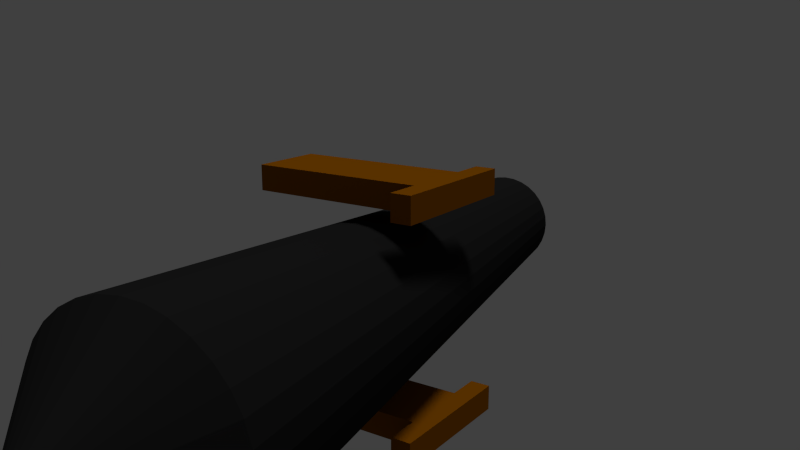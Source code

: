 # Source: Kanone.blend  (saved by Blender 2.69.0; exported with 4.5.12 LTS)
import bpy
from mathutils import Matrix  # noqa: F401  (used for matrix-valued properties, if any)

bpy.ops.wm.read_factory_settings(use_empty=True)
scene = bpy.context.scene
scene.name = 'Scene'

# ---- collections
col_collection_1 = bpy.data.collections.new('Collection 1'); scene.collection.children.link(col_collection_1)

# ---- materials (node trees are filled in below, after node groups)
mat_material_002 = bpy.data.materials.new('Material.002')
mat_material_002.alpha_threshold = 0.0
mat_material_002.use_transparent_shadow = False
mat_material_002.diffuse_color = (0.2668, 0.08353, 0.0, 1.0)
mat_material_002.roughness = 0.5
mat_material_002.line_color = (0.0, 0.0, 0.0, 1.0)
mat_material_001 = bpy.data.materials.new('Material.001')
mat_material_001.alpha_threshold = 0.0
mat_material_001.use_transparent_shadow = False
mat_material_001.diffuse_color = (0.01599, 0.01599, 0.01599, 1.0)
mat_material_001.specular_color = (0.5516, 0.5639, 0.6738)
mat_material_001.roughness = 0.5
mat_material_001.specular_intensity = 0.1375
mat_material_001.line_color = (0.0, 0.0, 0.0, 1.0)

# ---- material node trees

# ---- world
world_world = bpy.data.worlds.new('World'); scene.world = world_world
world_world.color = (0.05088, 0.05088, 0.05088)
world_world.use_sun_shadow = False
world_world.sun_shadow_jitter_overblur = 0.0
world_world.cycles.sampling_method = 'MANUAL'
world_world.cycles.sample_map_resolution = 256

# ---- cameras
cam_camera = bpy.data.cameras.new('Camera')
cam_camera.clip_end = 100.0
cam_camera.lens = 35.0
cam_camera.sensor_width = 32.0
cam_camera.sensor_height = 18.0
cam_camera.ortho_scale = 7.314
cam_camera.dof.focus_distance = 0.0
cam_camera.dof.aperture_fstop = 128.0

# ---- lights
light_point = bpy.data.lights.new('Point', 'POINT')
light_point.color = (1.0, 0.1283, 0.2176)
light_point.transmission_factor = 0.0
light_point.energy = 50.0
light_point.shadow_buffer_clip_start = 0.5
light_point.shadow_soft_size = 0.1
light_point.shadow_maximum_resolution = 0.006
light_point.use_absolute_resolution = True
light_point.cycles.use_multiple_importance_sampling = False
light_lamp = bpy.data.lights.new('Lamp', 'SUN')
light_lamp.transmission_factor = 0.0
light_lamp.cutoff_distance = 30.0
light_lamp.angle = 0.1993
light_lamp.energy = 1.0
light_lamp.shadow_buffer_clip_start = 1.001
light_lamp.shadow_soft_size = 0.1
light_lamp.shadow_cascade_max_distance = 1000.0
light_lamp.cycles.use_multiple_importance_sampling = False

# ---- meshes
me_cylinder_007 = bpy.data.meshes.new('Cylinder.007')
me_cylinder_007.from_pydata([(0.3713, 0.2171, 0.9801), (0.3713, 0.2171, 1.233), (-0.3685, 0.2171, 1.233), (-0.3685, 0.2171, 0.9801), (0.3713, 1.093, 0.9801), (0.3713, 1.093, 1.233), (-0.3685, 1.093, 1.233), (-0.3685, 1.093, 0.9801), (0.3713, -0.8665, 0.9801), (0.3713, -0.8665, 1.233), (-0.3685, -0.6642, 1.233), (-0.3685, -0.8665, 1.233), (-0.3685, -0.8665, 0.9801), (0.3713, -0.6642, 1.233), (0.3713, -0.6642, 0.9801), (-0.3685, -0.6642, 0.9801), (0.7121, -0.8665, 0.9801), (0.7121, -0.8665, 1.233), (0.7121, -0.6642, 1.233), (0.7121, -0.6642, 0.9801), (-0.7191, -0.8665, 1.233), (-0.7191, -0.8665, 0.9801), (-0.7191, -0.6642, 1.233), (-0.7191, -0.6642, 0.9801), (0.3713, -0.6642, -1.233), (0.7121, -0.8665, -1.233), (0.7121, -0.8665, -0.9801), (0.7121, -0.6642, -0.9801), (0.7121, -0.6642, -1.233), (0.3713, 0.2171, -1.233), (0.3713, 0.2171, -0.9801), (-0.3685, 0.2171, -0.9801), (-0.3685, 0.2171, -1.233), (0.3713, 1.093, -1.233), (0.3713, 1.093, -0.9801), (-0.3685, 1.093, -0.9801), (-0.3685, 1.093, -1.233), (0.3713, -0.8665, -1.233), (0.3713, -0.8665, -0.9801), (0.3713, -0.6642, -0.9801), (-0.3685, -0.8665, -0.9801), (-0.3685, -0.8665, -1.233), (-0.3685, -0.6642, -0.9801), (-0.3685, -0.6642, -1.233), (-0.7191, -0.8665, -0.9801), (-0.7191, -0.8665, -1.233), (-0.7191, -0.6642, -0.9801), (-0.7191, -0.6642, -1.233), (0.05182, -1.1, 1.002), (0.05182, -0.9453, 1.002)], [], [(4, 5, 1, 0), (5, 6, 2, 1), (6, 7, 3, 2), (7, 4, 0, 3), (7, 6, 5, 4), (19, 18, 17, 16), (14, 13, 18, 19), (22, 23, 21, 20), (12, 11, 20, 21), (15, 12, 21, 23), (28, 27, 26, 25), (33, 34, 30, 29), (34, 35, 31, 30), (35, 36, 32, 31), (36, 33, 29, 32), (36, 35, 34, 33), (42, 43, 47, 46), (46, 47, 45, 44), (41, 40, 44, 45), (43, 41, 45, 47), (40, 42, 46, 44), (8, 9, 11, 12), (13, 10, 11, 9), (15, 14, 8, 12), (0, 1, 13, 14), (1, 2, 10, 13), (3, 0, 14, 15), (2, 3, 15, 10), (9, 8, 16, 17), (10, 15, 23, 22), (8, 14, 19, 16), (13, 9, 17, 18), (11, 10, 22, 20), (38, 37, 25, 26), (37, 24, 28, 25), (39, 38, 26, 27), (24, 39, 27, 28), (37, 38, 40, 41), (39, 42, 40, 38), (43, 24, 37, 41), (29, 30, 39, 24), (30, 31, 42, 39), (32, 29, 24, 43), (31, 32, 43, 42)])
_uv = me_cylinder_007.uv_layers.new(name='UVMap')
_uv.uv.foreach_set('vector', [0.7488, 0.4957, 0.8128, 0.4957, 0.8128, 0.7172, 0.7488, 0.7172, 0.0, 9.049e-08, 0.1872, 0.0, 0.1872, 0.2215, 4.524e-08, 0.2215, 0.6256, 0.9402, 0.5616, 0.9402, 0.5616, 0.7187, 0.6256, 0.7187, 0.7488, 0.0, 0.936, 3.016e-08, 0.936, 0.2215, 0.7488, 0.2215, 0.2445, 0.7469, 0.2445, 0.6829, 0.4317, 0.6829, 0.4317, 0.7469, 0.08871, 0.9341, 0.1528, 0.9341, 0.1528, 0.9853, 0.08871, 0.9853, 0.936, 0.4095, 1.0, 0.4095, 1.0, 0.4957, 0.936, 0.4957, 0.7488, 0.9914, 0.6847, 0.9914, 0.6847, 0.9402, 0.7488, 0.9402, 0.1281, 0.7716, 0.06404, 0.7716, 0.06404, 0.6829, 0.1281, 0.6829, 0.6768, 0.6731, 0.6256, 0.6731, 0.6256, 0.5844, 0.6768, 0.5844, 0.1933, 0.9341, 0.1933, 0.8701, 0.2445, 0.8701, 0.2445, 0.9341, 0.8768, 0.4957, 0.9409, 0.4957, 0.9409, 0.7172, 0.8768, 0.7172, 3.016e-08, 0.6829, 0.0, 0.4957, 0.2215, 0.4957, 0.2215, 0.6829, 0.8768, 0.9402, 0.8128, 0.9402, 0.8128, 0.7187, 0.8768, 0.7187, 0.5616, 0.0, 0.7488, 0.0, 0.7488, 0.2215, 0.5616, 0.2215, 0.1804, 0.6829, 0.2445, 0.6829, 0.2445, 0.8701, 0.1804, 0.8701, 0.2445, 0.9982, 0.2445, 0.9341, 0.3332, 0.9341, 0.3332, 0.9982, 0.936, 0.3232, 0.936, 0.2592, 0.9871, 0.2592, 0.9871, 0.3232, 0.1558, 0.9982, 0.1558, 0.9341, 0.2445, 0.9341, 0.2445, 0.9982, 0.343, 0.9853, 0.343, 0.9341, 0.4317, 0.9341, 0.4317, 0.9853, 0.1793, 0.7716, 0.1281, 0.7716, 0.1281, 0.6829, 0.1793, 0.6829, 0.4957, 0.8701, 0.4317, 0.8701, 0.4317, 0.6829, 0.4957, 0.6829, 1.131e-07, 0.4445, 0.1872, 0.4445, 0.1872, 0.4957, 1.433e-07, 0.4957, 0.7488, 0.4445, 0.936, 0.4445, 0.936, 0.4957, 0.7488, 0.4957, 0.7488, 0.7172, 0.8128, 0.7172, 0.8128, 0.9402, 0.7488, 0.9402, 4.524e-08, 0.2215, 0.1872, 0.2215, 0.1872, 0.4445, 1.131e-07, 0.4445, 0.7488, 0.2215, 0.936, 0.2215, 0.936, 0.4445, 0.7488, 0.4445, 0.6256, 0.7187, 0.5616, 0.7187, 0.5616, 0.4957, 0.6256, 0.4957, 1.0, 0.1725, 0.936, 0.1725, 0.936, 0.08623, 1.0, 0.08623, 0.06404, 0.8356, 0.06404, 0.7716, 0.1528, 0.7716, 0.1528, 0.8356, 0.6478, 0.9402, 0.6478, 0.9914, 0.5616, 0.9914, 0.5616, 0.9402, 0.9409, 0.4957, 0.9921, 0.4957, 0.9921, 0.5819, 0.9409, 0.5819, 0.6768, 0.5844, 0.6256, 0.5844, 0.6256, 0.4957, 0.6768, 0.4957, 0.936, 0.3232, 1.0, 0.3232, 1.0, 0.4095, 0.936, 0.4095, 0.6256, 0.8481, 0.6768, 0.8481, 0.6768, 0.9343, 0.6256, 0.9343, 0.899, 0.9402, 0.899, 0.9914, 0.8128, 0.9914, 0.8128, 0.9402, 0.936, 0.1725, 1.0, 0.1725, 1.0, 0.2587, 0.936, 0.2587, 0.4317, 0.8701, 0.4317, 0.9341, 0.2445, 0.9341, 0.2445, 0.8701, 0.4445, 0.6829, 0.4445, 0.4957, 0.4957, 0.4957, 0.4957, 0.6829, 0.5616, 0.4445, 0.7488, 0.4445, 0.7488, 0.4957, 0.5616, 0.4957, 0.8768, 0.7172, 0.9409, 0.7172, 0.9409, 0.9402, 0.8768, 0.9402, 0.2215, 0.6829, 0.2215, 0.4957, 0.4445, 0.4957, 0.4445, 0.6829, 0.5616, 0.2215, 0.7488, 0.2215, 0.7488, 0.4445, 0.5616, 0.4445, 0.8768, 0.7187, 0.8128, 0.7187, 0.8128, 0.4957, 0.8768, 0.4957])
me_cylinder_007.materials.append(mat_material_002)
me_cylinder_007.use_remesh_preserve_volume = False
me_cylinder_007.use_remesh_preserve_attributes = False
me_cylinder_007.use_mirror_vertex_groups = False
me_cylinder_007.update()
me_cylinder_002 = bpy.data.meshes.new('Cylinder.002')
me_cylinder_002.from_pydata([(-3.225, -0.3675, 1.0), (3.398, 0.4026, 0.5611), (-3.247, -0.1736, 0.9808), (3.386, 0.5114, 0.5503), (-3.269, 0.01283, 0.9239), (3.373, 0.6161, 0.5184), (-3.289, 0.1847, 0.8315), (3.362, 0.7125, 0.4666), (-3.307, 0.3353, 0.7071), (3.352, 0.797, 0.3968), (-3.321, 0.4589, 0.5556), (3.344, 0.8664, 0.3117), (-3.332, 0.5508, 0.3827), (3.338, 0.9179, 0.2147), (-3.338, 0.6073, 0.1951), (3.335, 0.9497, 0.1095), (-3.34, 0.6264, 3.744e-06), (3.333, 0.9604, -5.146e-06), (-3.338, 0.6073, -0.1951), (3.335, 0.9497, -0.1095), (-3.332, 0.5508, -0.3827), (3.338, 0.9179, -0.2147), (-3.321, 0.4589, -0.5556), (3.344, 0.8664, -0.3118), (-3.307, 0.3353, -0.7071), (3.352, 0.797, -0.3968), (-3.289, 0.1847, -0.8315), (3.362, 0.7125, -0.4666), (-3.269, 0.01283, -0.9239), (3.373, 0.6161, -0.5184), (-3.247, -0.1736, -0.9808), (3.386, 0.5114, -0.5503), (-3.225, -0.3675, -1.0), (3.398, 0.4026, -0.5611), (-3.202, -0.5615, -0.9808), (3.411, 0.2938, -0.5503), (-3.181, -0.7479, -0.9239), (3.423, 0.1892, -0.5184), (-3.161, -0.9198, -0.8315), (3.434, 0.09278, -0.4666), (-3.143, -1.07, -0.7071), (3.444, 0.008261, -0.3968), (-3.129, -1.194, -0.5556), (3.452, -0.0611, -0.3117), (-3.118, -1.286, -0.3827), (3.458, -0.1126, -0.2147), (-3.111, -1.342, -0.1951), (3.462, -0.1444, -0.1095), (-3.109, -1.361, 5.675e-06), (3.463, -0.1551, -4.062e-06), (-3.111, -1.342, 0.1951), (3.462, -0.1444, 0.1095), (-3.118, -1.286, 0.3827), (3.458, -0.1126, 0.2147), (-3.129, -1.194, 0.5556), (3.452, -0.0611, 0.3117), (-3.143, -1.07, 0.7071), (3.444, 0.008262, 0.3968), (-3.161, -0.9198, 0.8315), (3.434, 0.09278, 0.4666), (-3.181, -0.7479, 0.9239), (3.423, 0.1892, 0.5184), (-3.202, -0.5615, 0.9808), (3.411, 0.2938, 0.5503), (-4.148, -0.4749, 0.1649), (-4.152, -0.4429, 0.1618), (-4.155, -0.4121, 0.1524), (-4.158, -0.3838, 0.1371), (-4.161, -0.359, 0.1166), (-4.164, -0.3386, 0.09163), (-4.165, -0.3234, 0.06312), (-4.167, -0.3141, 0.03218), (-4.167, -0.311, 5.648e-06), (-4.167, -0.3141, -0.03217), (-4.165, -0.3234, -0.06311), (-4.164, -0.3386, -0.09162), (-4.161, -0.359, -0.1166), (-4.158, -0.3838, -0.1371), (-4.155, -0.4122, -0.1524), (-4.152, -0.4429, -0.1617), (-4.148, -0.4749, -0.1649), (-4.144, -0.5069, -0.1617), (-4.141, -0.5376, -0.1524), (-4.137, -0.566, -0.1371), (-4.134, -0.5908, -0.1166), (-4.132, -0.6112, -0.09162), (-4.13, -0.6263, -0.06311), (-4.129, -0.6357, -0.03217), (-4.129, -0.6388, 5.966e-06), (-4.129, -0.6357, 0.03218), (-4.13, -0.6263, 0.06312), (-4.132, -0.6112, 0.09163), (-4.134, -0.5908, 0.1166), (-4.137, -0.566, 0.1371), (-4.141, -0.5376, 0.1524), (-4.144, -0.5069, 0.1618), (3.398, 0.4026, 0.5611), (3.386, 0.5114, 0.5503), (3.373, 0.6161, 0.5184), (3.362, 0.7125, 0.4666), (3.352, 0.797, 0.3968), (3.344, 0.8664, 0.3117), (3.338, 0.9179, 0.2147), (3.335, 0.9497, 0.1095), (3.333, 0.9604, -5.146e-06), (3.335, 0.9497, -0.1095), (3.338, 0.9179, -0.2147), (3.344, 0.8664, -0.3118), (3.352, 0.797, -0.3968), (3.362, 0.7125, -0.4666), (3.373, 0.6161, -0.5184), (3.386, 0.5114, -0.5503), (3.398, 0.4026, -0.5611), (3.411, 0.2938, -0.5503), (3.423, 0.1892, -0.5184), (3.434, 0.09278, -0.4666), (3.444, 0.008261, -0.3968), (3.452, -0.0611, -0.3117), (3.458, -0.1126, -0.2147), (3.462, -0.1444, -0.1095), (3.463, -0.1551, -4.062e-06), (3.462, -0.1444, 0.1095), (3.458, -0.1126, 0.2147), (3.452, -0.0611, 0.3117), (3.444, 0.008262, 0.3968), (3.434, 0.09278, 0.4666), (3.423, 0.1892, 0.5184), (3.411, 0.2938, 0.5503), (3.387, 0.4977, 0.4809), (3.398, 0.4026, 0.4903), (3.377, 0.5891, 0.453), (3.367, 0.6734, 0.4077), (3.358, 0.7472, 0.3467), (3.351, 0.8078, 0.2724), (3.346, 0.8529, 0.1876), (3.343, 0.8806, 0.09565), (3.342, 0.89, -5.129e-06), (3.343, 0.8806, -0.09566), (3.346, 0.8529, -0.1876), (3.351, 0.8078, -0.2724), (3.358, 0.7472, -0.3467), (3.367, 0.6734, -0.4077), (3.377, 0.5891, -0.453), (3.387, 0.4977, -0.4809), (3.398, 0.4026, -0.4903), (3.409, 0.3076, -0.4809), (3.42, 0.2161, -0.453), (3.43, 0.1319, -0.4077), (3.438, 0.05805, -0.3467), (3.445, -0.002558, -0.2724), (3.451, -0.04759, -0.1876), (3.454, -0.07532, -0.09565), (3.455, -0.08469, -4.157e-06), (3.454, -0.07532, 0.09565), (3.451, -0.04759, 0.1876), (3.445, -0.002557, 0.2724), (3.438, 0.05805, 0.3467), (3.43, 0.1319, 0.4077), (3.42, 0.2161, 0.453), (3.409, 0.3076, 0.4809), (-2.839, -0.2212, 0.7301), (-2.822, -0.3655, 0.7444), (-2.855, -0.08236, 0.6877), (-2.87, 0.04555, 0.6189), (-2.883, 0.1577, 0.5263), (-2.894, 0.2497, 0.4135), (-2.902, 0.318, 0.2849), (-2.907, 0.3601, 0.1452), (-2.908, 0.3744, 3.337e-06), (-2.907, 0.3601, -0.1452), (-2.902, 0.318, -0.2848), (-2.894, 0.2497, -0.4135), (-2.883, 0.1577, -0.5263), (-2.87, 0.04555, -0.6189), (-2.855, -0.08236, -0.6877), (-2.839, -0.2212, -0.73), (-2.822, -0.3655, -0.7444), (-2.805, -0.5098, -0.73), (-2.789, -0.6486, -0.6877), (-2.774, -0.7765, -0.6189), (-2.761, -0.8887, -0.5263), (-2.751, -0.9807, -0.4135), (-2.743, -1.049, -0.2848), (-2.738, -1.091, -0.1452), (-2.736, -1.105, 4.813e-06), (-2.738, -1.091, 0.1452), (-2.743, -1.049, 0.2849), (-2.751, -0.9807, 0.4135), (-2.761, -0.8887, 0.5263), (-2.774, -0.7765, 0.6189), (-2.789, -0.6486, 0.6877), (-2.805, -0.5098, 0.7301)], [], [(0, 1, 3, 2), (2, 3, 5, 4), (4, 5, 7, 6), (6, 7, 9, 8), (8, 9, 11, 10), (10, 11, 13, 12), (12, 13, 15, 14), (14, 15, 17, 16), (16, 17, 19, 18), (18, 19, 21, 20), (20, 21, 23, 22), (22, 23, 25, 24), (24, 25, 27, 26), (26, 27, 29, 28), (28, 29, 31, 30), (30, 31, 33, 32), (32, 33, 35, 34), (34, 35, 37, 36), (36, 37, 39, 38), (38, 39, 41, 40), (40, 41, 43, 42), (42, 43, 45, 44), (44, 45, 47, 46), (46, 47, 49, 48), (48, 49, 51, 50), (50, 51, 53, 52), (52, 53, 55, 54), (54, 55, 57, 56), (56, 57, 59, 58), (58, 59, 61, 60), (45, 43, 117, 118), (62, 63, 1, 0), (60, 61, 63, 62), (42, 44, 86, 85), (64, 65, 66, 67, 68, 69, 70, 71, 72, 73, 74, 75, 76, 77, 78, 79, 80, 81, 82, 83, 84, 85, 86, 87, 88, 89, 90, 91, 92, 93, 94, 95), (18, 20, 74, 73), (56, 58, 93, 92), (32, 34, 81, 80), (8, 10, 69, 68), (46, 48, 88, 87), (22, 24, 76, 75), (60, 62, 95, 94), (36, 38, 83, 82), (12, 14, 71, 70), (50, 52, 90, 89), (26, 28, 78, 77), (2, 4, 66, 65), (40, 42, 85, 84), (16, 18, 73, 72), (54, 56, 92, 91), (30, 32, 80, 79), (6, 8, 68, 67), (44, 46, 87, 86), (0, 2, 65, 64), (20, 22, 75, 74), (58, 60, 94, 93), (34, 36, 82, 81), (10, 12, 70, 69), (48, 50, 89, 88), (24, 26, 77, 76), (62, 0, 64, 95), (38, 40, 84, 83), (14, 16, 72, 71), (52, 54, 91, 90), (28, 30, 79, 78), (4, 6, 67, 66), (152, 151, 183, 184), (21, 19, 105, 106), (59, 57, 124, 125), (35, 33, 112, 113), (11, 9, 100, 101), (49, 47, 119, 120), (25, 23, 107, 108), (63, 61, 126, 127), (39, 37, 114, 115), (15, 13, 102, 103), (53, 51, 121, 122), (29, 27, 109, 110), (5, 3, 97, 98), (43, 41, 116, 117), (19, 17, 104, 105), (57, 55, 123, 124), (33, 31, 111, 112), (9, 7, 99, 100), (47, 45, 118, 119), (3, 1, 96, 97), (23, 21, 106, 107), (61, 59, 125, 126), (37, 35, 113, 114), (13, 11, 101, 102), (51, 49, 120, 121), (27, 25, 108, 109), (1, 63, 127, 96), (41, 39, 115, 116), (17, 15, 103, 104), (55, 53, 122, 123), (31, 29, 110, 111), (7, 5, 98, 99), (129, 128, 97, 96), (128, 130, 98, 97), (130, 131, 99, 98), (131, 132, 100, 99), (132, 133, 101, 100), (133, 134, 102, 101), (134, 135, 103, 102), (135, 136, 104, 103), (136, 137, 105, 104), (137, 138, 106, 105), (138, 139, 107, 106), (139, 140, 108, 107), (140, 141, 109, 108), (141, 142, 110, 109), (142, 143, 111, 110), (143, 144, 112, 111), (144, 145, 113, 112), (145, 146, 114, 113), (146, 147, 115, 114), (147, 148, 116, 115), (148, 149, 117, 116), (149, 150, 118, 117), (150, 151, 119, 118), (151, 152, 120, 119), (152, 153, 121, 120), (153, 154, 122, 121), (154, 155, 123, 122), (155, 156, 124, 123), (156, 157, 125, 124), (157, 158, 126, 125), (158, 159, 127, 126), (159, 129, 96, 127), (160, 161, 191, 190, 189, 188, 187, 186, 185, 184, 183, 182, 181, 180, 179, 178, 177, 176, 175, 174, 173, 172, 171, 170, 169, 168, 167, 166, 165, 164, 163, 162), (147, 146, 178, 179), (142, 141, 173, 174), (137, 136, 168, 169), (132, 131, 163, 164), (158, 157, 189, 190), (153, 152, 184, 185), (148, 147, 179, 180), (143, 142, 174, 175), (138, 137, 169, 170), (133, 132, 164, 165), (159, 158, 190, 191), (154, 153, 185, 186), (149, 148, 180, 181), (144, 143, 175, 176), (139, 138, 170, 171), (134, 133, 165, 166), (128, 129, 161, 160), (129, 159, 191, 161), (155, 154, 186, 187), (150, 149, 181, 182), (145, 144, 176, 177), (140, 139, 171, 172), (135, 134, 166, 167), (130, 128, 160, 162), (156, 155, 187, 188), (151, 150, 182, 183), (146, 145, 177, 178), (141, 140, 172, 173), (136, 135, 167, 168), (131, 130, 162, 163), (157, 156, 188, 189)])
_uv = me_cylinder_002.uv_layers.new(name='UVMap')
_uv.uv.foreach_set('vector', [-0.9381, -0.5381, 1.855, -0.5561, 1.855, -0.5109, -0.9378, -0.4576, -0.9378, -0.4576, 1.855, -0.5109, 1.855, -0.4684, -0.9374, -0.3818, -0.9374, -0.3818, 1.855, -0.4684, 1.855, -0.4301, -0.9368, -0.3135, -0.9368, -0.3135, 1.855, -0.4301, 1.856, -0.3975, -0.936, -0.2554, -0.9358, -0.2554, 1.856, -0.1389, 1.856, -0.1007, -0.9362, -0.1872, -0.9362, -0.1872, 1.856, -0.1007, 1.856, -0.05812, -0.9365, -0.1114, -0.9365, -0.1114, 1.856, -0.05812, 1.855, -0.01297, -0.9367, -0.03095, -0.9367, -0.03095, 1.855, -0.01297, 1.855, 0.03307, -0.9367, 0.05109, -0.9367, 0.05109, 1.855, 0.03307, 1.856, 0.07822, -0.9365, 0.1316, -0.9365, 0.1316, 1.856, 0.07822, 1.856, 0.1207, -0.9362, 0.2074, -0.9362, 0.2074, 1.856, 0.1207, 1.856, 0.159, -0.9358, 0.2756, -0.9359, -1.55, 1.856, -1.408, 1.855, -1.376, -0.9366, -1.492, -0.9366, -1.492, 1.855, -1.376, 1.855, -1.337, -0.9372, -1.424, -0.9372, -1.424, 1.855, -1.337, 1.855, -1.295, -0.9376, -1.348, -0.9376, -1.348, 1.855, -1.295, 1.855, -1.25, -0.9378, -1.268, -0.9378, -1.268, 1.855, -1.25, 1.855, -1.204, -0.9378, -1.186, -0.9378, -1.186, 1.855, -1.204, 1.855, -1.158, -0.9376, -1.105, -0.9376, -1.105, 1.855, -1.158, 1.855, -1.116, -0.9372, -1.029, -0.9372, -1.029, 1.855, -1.116, 1.855, -1.078, -0.9366, -0.9609, -0.9366, -0.9609, 1.855, -1.078, 1.856, -1.045, -0.9359, -0.9029, -0.9376, 0.2756, 1.855, 0.3921, 1.854, 0.4303, -0.9384, 0.3438, -0.9384, 0.3438, 1.854, 0.4303, 1.854, 0.4729, -0.9389, 0.4196, -0.9389, 0.4196, 1.854, 0.4729, 1.854, 0.518, -0.9392, 0.5001, -0.9392, 0.5001, 1.854, 0.518, 1.854, 0.5641, -0.9392, 0.5821, -0.9392, 0.5821, 1.854, 0.5641, 1.854, 0.6092, -0.9389, 0.6626, -0.9389, 0.6626, 1.854, 0.6092, 1.854, 0.6518, -0.9384, 0.7384, -0.9384, 0.7384, 1.854, 0.6518, 1.855, 0.69, -0.9376, 0.8066, -0.936, -0.9029, 1.856, -0.7608, 1.855, -0.7282, -0.9368, -0.8448, -0.9368, -0.8448, 1.855, -0.7282, 1.855, -0.6899, -0.9374, -0.7766, -0.9374, -0.7766, 1.855, -0.6899, 1.855, -0.6474, -0.9378, -0.7007, -1.322, -1.55, -1.322, -1.55, -1.322, -1.55, -1.322, -1.55, -0.9381, -0.6202, 1.855, -0.6022, 1.855, -0.5561, -0.9381, -0.5381, -0.9378, -0.7007, 1.855, -0.6474, 1.855, -0.6022, -0.9381, -0.6202, -0.9384, 0.3438, -0.9389, 0.4196, -1.322, 0.521, -1.322, 0.5085, 1.601, 1.169, 1.604, 1.156, 1.609, 1.143, 1.616, 1.132, 1.626, 1.123, 1.637, 1.115, 1.65, 1.11, 1.663, 1.107, 1.677, 1.107, 1.69, 1.11, 1.702, 1.115, 1.714, 1.123, 1.723, 1.132, 1.731, 1.143, 1.736, 1.156, 1.738, 1.169, 1.738, 1.183, 1.736, 1.196, 1.731, 1.208, 1.723, 1.22, 1.714, 1.229, 1.702, 1.237, 1.69, 1.242, 1.677, 1.245, 1.663, 1.245, 1.65, 1.242, 1.637, 1.237, 1.626, 1.229, 1.616, 1.22, 1.609, 1.208, 1.604, 1.196, 1.601, 1.183, -0.9365, 0.1316, -0.9362, 0.2074, -1.322, 0.04257, -1.322, 0.03007, 1.346, 1.442, 1.301, 1.373, 1.609, 1.208, 1.616, 1.22, -0.9378, -1.186, -0.9376, -1.105, -1.322, -1.207, -1.322, -1.22, 1.404, 0.8522, 1.472, 0.8066, 1.637, 1.115, 1.626, 1.123, -0.9392, 0.5001, -0.9392, 0.5821, -1.322, 0.5478, -1.322, 0.5343, 1.935, 0.8522, 1.993, 0.9102, 1.723, 1.132, 1.714, 1.123, -0.9378, -0.7007, -0.9381, -0.6202, -1.322, -0.5859, -1.322, -0.5992, 2.039, 1.373, 1.993, 1.442, 1.723, 1.22, 1.731, 1.208, -0.9365, -0.1114, -0.9367, -0.03095, -1.322, 0.003264, -1.322, -0.01001, -0.9389, 0.6626, -0.9384, 0.7384, -1.322, 0.5736, -1.322, 0.5611, -0.9372, -1.424, -0.9376, -1.348, -1.322, -1.247, -1.322, -1.259, -0.9378, -0.4576, -0.9374, -0.3818, -1.322, -0.5466, -1.322, -0.5591, 1.935, 1.5, 1.867, 1.545, 1.702, 1.237, 1.714, 1.229, -0.9367, 0.05109, -0.9365, 0.1316, -1.322, 0.03007, -1.322, 0.0168, 1.404, 1.5, 1.346, 1.442, 1.616, 1.22, 1.626, 1.229, -0.9378, -1.268, -0.9378, -1.186, -1.322, -1.22, -1.322, -1.233, 1.346, 0.9103, 1.404, 0.8522, 1.626, 1.123, 1.616, 1.132, -0.9389, 0.4196, -0.9392, 0.5001, -1.322, 0.5343, -1.322, 0.521, -0.9381, -0.5381, -0.9378, -0.4576, -1.322, -0.5591, -1.322, -0.5724, 1.867, 0.8066, 1.935, 0.8522, 1.714, 1.123, 1.702, 1.115, -0.9374, -0.7766, -0.9378, -0.7007, -1.322, -0.5992, -1.322, -0.6117, -0.9376, -1.105, -0.9372, -1.029, -1.322, -1.194, -1.322, -1.207, -0.9362, -0.1872, -0.9365, -0.1114, -1.322, -0.01001, -1.322, -0.02251, -0.9392, 0.5821, -0.9389, 0.6626, -1.322, 0.5611, -1.322, 0.5478, 1.993, 0.9102, 2.039, 0.9785, 1.731, 1.143, 1.723, 1.132, -0.9381, -0.6202, -0.9381, -0.5381, -1.322, -0.5724, -1.322, -0.5859, 1.993, 1.442, 1.935, 1.5, 1.714, 1.229, 1.723, 1.22, -0.9367, -0.03095, -0.9367, 0.05109, -1.322, 0.0168, -1.322, 0.003264, 1.472, 1.545, 1.404, 1.5, 1.626, 1.229, 1.637, 1.237, -0.9376, -1.348, -0.9378, -1.268, -1.322, -1.233, -1.322, -1.247, 1.301, 0.9786, 1.346, 0.9103, 1.616, 1.132, 1.609, 1.143, -1.322, 1.986, -1.322, 1.946, 1.299, 1.938, 1.299, 1.999, -1.322, -1.55, -1.322, -1.55, -1.322, -1.55, -1.322, -1.55, -1.322, -1.55, -1.322, -1.55, -1.322, -1.55, -1.322, -1.55, -1.322, -1.55, -1.322, -1.55, -1.322, -1.55, -1.322, -1.55, -1.322, -1.55, -1.322, -1.55, -1.322, -1.55, -1.322, -1.55, -1.322, -1.55, -1.322, -1.55, -1.322, -1.55, -1.322, -1.55, -1.322, -1.55, -1.322, -1.55, -1.322, -1.55, -1.322, -1.55, -1.322, -1.55, -1.322, -1.55, -1.322, -1.55, -1.322, -1.55, -1.322, -1.55, -1.322, -1.55, -1.322, -1.55, -1.322, -1.55, -1.322, -1.55, -1.322, -1.55, -1.322, -1.55, -1.322, -1.55, -1.322, -1.55, -1.322, -1.55, -1.322, -1.55, -1.322, -1.55, -1.322, -1.55, -1.322, -1.55, -1.322, -1.55, -1.322, -1.55, -1.322, -1.55, -1.322, -1.55, -1.322, -1.55, -1.322, -1.55, -1.322, -1.55, -1.322, -1.55, -1.322, -1.55, -1.322, -1.55, -1.322, -1.55, -1.322, -1.55, -1.322, -1.55, -1.322, -1.55, -1.322, -1.55, -1.322, -1.55, -1.322, -1.55, -1.322, -1.55, -1.322, -1.55, -1.322, -1.55, -1.322, -1.55, -1.322, -1.55, -1.322, -1.55, -1.322, -1.55, -1.322, -1.55, -1.322, -1.55, -1.322, -1.55, -1.322, -1.55, -1.322, -1.55, -1.322, -1.55, -1.322, -1.55, -1.322, -1.55, -1.322, -1.55, -1.322, -1.55, -1.322, -1.55, -1.322, -1.55, -1.322, -1.55, -1.322, -1.55, -1.322, -1.55, -1.322, -1.55, -1.322, -1.55, -1.322, -1.55, -1.322, -1.55, -1.322, -1.55, -1.322, -1.55, -1.322, -1.55, -1.322, -1.55, -1.322, -1.55, -1.322, -1.55, -1.322, -1.55, -1.322, -1.55, -1.322, -1.55, -1.322, -1.55, -1.322, -1.55, -1.322, -1.55, -1.322, -1.55, -1.322, -1.55, -1.322, -1.55, -1.322, -1.55, -1.322, -1.55, -1.322, -1.55, -1.322, -1.55, -1.322, -1.55, -1.322, -1.55, -1.322, -1.55, -1.322, -1.55, -1.322, -1.55, -1.322, -1.55, -1.322, -1.55, -1.322, -1.55, -1.322, -1.55, -1.322, -1.55, -1.322, -1.55, -1.322, -1.55, -1.322, -1.55, -1.322, -1.55, -1.322, -1.55, -1.322, -1.55, -1.322, -1.55, -1.322, -1.55, -1.322, -1.55, -1.322, -1.55, 1.884, 0.5295, 1.892, 0.569, 1.864, 0.5776, 1.855, 0.5324, 1.892, 0.569, 1.908, 0.6062, 1.881, 0.6202, 1.864, 0.5776, 1.908, 0.6062, 1.93, 0.6397, 1.907, 0.6585, 1.881, 0.6202, 1.93, 0.6397, 1.958, 0.6681, 1.94, 0.6911, 1.907, 0.6585, 1.958, 0.6681, 1.992, 0.6905, 1.978, 0.7167, 1.94, 0.6911, 1.992, 0.6905, 2.029, 0.7059, 2.02, 0.7343, 1.978, 0.7167, 2.029, 0.7059, 2.068, 0.7138, 2.066, 0.7433, 2.02, 0.7343, 2.068, 0.7138, 2.109, 0.7138, 2.112, 0.7433, 2.066, 0.7433, 2.109, 0.7138, 2.148, 0.7059, 2.157, 0.7343, 2.112, 0.7433, 2.148, 0.7059, 2.185, 0.6905, 2.199, 0.7167, 2.157, 0.7343, 2.185, 0.6905, 2.219, 0.6682, 2.238, 0.6911, 2.199, 0.7167, 2.219, 0.6682, 2.247, 0.6397, 2.27, 0.6585, 2.238, 0.6911, 2.247, 0.6397, 2.27, 0.6062, 2.296, 0.6202, 2.27, 0.6585, 2.27, 0.6062, 2.285, 0.5691, 2.313, 0.5777, 2.296, 0.6202, 2.285, 0.5691, 2.293, 0.5296, 2.322, 0.5325, 2.313, 0.5777, 2.293, 0.5296, 2.293, 0.4893, 2.322, 0.4864, 2.322, 0.5325, 2.293, 0.4893, 2.285, 0.4498, 2.313, 0.4412, 2.322, 0.4864, 2.285, 0.4498, 2.27, 0.4127, 2.296, 0.3987, 2.313, 0.4412, 2.27, 0.4127, 2.247, 0.3792, 2.27, 0.3604, 2.296, 0.3987, 2.247, 0.3792, 2.219, 0.3507, 2.238, 0.3278, 2.27, 0.3604, 2.219, 0.3507, 2.185, 0.3284, 2.199, 0.3022, 2.238, 0.3278, 2.185, 0.3284, 2.148, 0.3129, 2.157, 0.2846, 2.199, 0.3022, 2.148, 0.3129, 2.109, 0.3051, 2.112, 0.2756, 2.157, 0.2846, 2.109, 0.3051, 2.068, 0.3051, 2.066, 0.2756, 2.112, 0.2756, 2.068, 0.3051, 2.029, 0.3129, 2.02, 0.2845, 2.066, 0.2756, 2.029, 0.3129, 1.992, 0.3283, 1.978, 0.3022, 2.02, 0.2845, 1.992, 0.3283, 1.958, 0.3507, 1.94, 0.3278, 1.978, 0.3022, 1.958, 0.3507, 1.93, 0.3791, 1.907, 0.3603, 1.94, 0.3278, 1.93, 0.3791, 1.908, 0.4126, 1.881, 0.3986, 1.907, 0.3603, 1.908, 0.4126, 1.892, 0.4498, 1.864, 0.4412, 1.881, 0.3986, 1.892, 0.4498, 1.884, 0.4893, 1.855, 0.4864, 1.864, 0.4412, 1.884, 0.4893, 1.884, 0.5295, 1.855, 0.5324, 1.855, 0.4864, 1.921, 1.825, 1.921, 1.886, 1.909, 1.946, 1.885, 2.002, 1.852, 2.053, 1.808, 2.096, 1.758, 2.13, 1.701, 2.154, 1.641, 2.166, 1.58, 2.166, 1.52, 2.154, 1.464, 2.13, 1.413, 2.097, 1.37, 2.053, 1.336, 2.002, 1.313, 1.946, 1.301, 1.886, 1.301, 1.825, 1.313, 1.765, 1.336, 1.709, 1.37, 1.658, 1.413, 1.615, 1.464, 1.581, 1.52, 1.557, 1.58, 1.545, 1.641, 1.545, 1.701, 1.557, 1.758, 1.581, 1.808, 1.615, 1.852, 1.658, 1.885, 1.709, 1.909, 1.765, -1.322, 1.159, -1.322, 1.126, 1.3, 1.194, 1.3, 1.245, -1.322, 0.9694, -1.322, 0.9322, 1.3, 0.9006, 1.299, 0.957, -1.322, 2.425, -1.322, 2.385, 1.299, 2.394, 1.299, 2.454, -1.321, 1.707, -1.322, 1.678, 1.3, 1.727, 1.301, 1.77, -1.322, 1.488, -1.322, 1.451, 1.3, 1.383, 1.299, 1.439, -1.322, 2.026, -1.322, 1.986, 1.299, 1.999, 1.3, 2.058, -1.321, 1.188, -1.322, 1.159, 1.3, 1.245, 1.301, 1.289, -1.322, 1.009, -1.322, 0.9694, 1.299, 0.957, 1.299, 1.017, -1.322, 2.462, -1.322, 2.425, 1.299, 2.454, 1.3, 2.51, -1.322, 2.268, -1.322, 2.235, 1.3, 2.166, 1.3, 2.216, -1.322, 1.528, -1.322, 1.488, 1.299, 1.439, 1.299, 1.499, -1.322, 2.063, -1.322, 2.026, 1.3, 2.058, 1.3, 2.115, -1.322, 1.869, -1.322, 1.836, 1.3, 1.77, 1.3, 1.821, -1.322, 1.049, -1.322, 1.009, 1.299, 1.017, 1.299, 1.078, -1.322, 2.495, -1.322, 2.462, 1.3, 2.51, 1.3, 2.561, -1.322, 2.306, -1.322, 2.268, 1.3, 2.216, 1.299, 2.273, -1.322, 1.608, -1.322, 1.568, 1.299, 1.56, 1.299, 1.62, -1.322, 1.568, -1.322, 1.528, 1.299, 1.499, 1.299, 1.56, -1.322, 2.096, -1.322, 2.063, 1.3, 2.115, 1.3, 2.166, -1.322, 1.907, -1.322, 1.869, 1.3, 1.821, 1.3, 1.878, -1.322, 1.089, -1.322, 1.049, 1.299, 1.078, 1.299, 1.138, -1.322, 0.8988, -1.321, 0.8703, 1.301, 0.8066, 1.3, 0.8498, -1.322, 2.345, -1.322, 2.306, 1.299, 2.273, 1.299, 2.333, -1.322, 1.645, -1.322, 1.608, 1.299, 1.62, 1.3, 1.676, -1.322, 1.418, -1.321, 1.389, 1.301, 1.289, 1.3, 1.332, -1.322, 1.946, -1.322, 1.907, 1.3, 1.878, 1.299, 1.938, -1.322, 1.126, -1.322, 1.089, 1.299, 1.138, 1.3, 1.194, -1.322, 0.9322, -1.322, 0.8988, 1.3, 0.8498, 1.3, 0.9006, -1.322, 2.385, -1.322, 2.345, 1.299, 2.333, 1.299, 2.394, -1.322, 1.678, -1.322, 1.645, 1.3, 1.676, 1.3, 1.727, -1.322, 1.451, -1.322, 1.418, 1.3, 1.332, 1.3, 1.383])
me_cylinder_002.materials.append(mat_material_001)
me_cylinder_002.use_remesh_preserve_volume = False
me_cylinder_002.use_remesh_preserve_attributes = False
me_cylinder_002.use_mirror_vertex_groups = False
me_cylinder_002.update()

# ---- objects
ob_point = bpy.data.objects.new('Point', light_point)
ob_halterung = bpy.data.objects.new('Halterung', me_cylinder_007)
ob_kanone = bpy.data.objects.new('Kanone', me_cylinder_002)
ob_lamp = bpy.data.objects.new('Lamp', light_lamp)
ob_camera = bpy.data.objects.new('Camera', cam_camera)

# ---- transforms, parenting, visibility, modifiers, constraints
ob_point.location = (0.1615, 0.03371, -0.03433)
ob_point.lineart.crease_threshold = 0.0
ob_halterung.location = (0.0, 0.0, 0.0)
ob_halterung.lineart.crease_threshold = 0.0
ob_kanone.location = (0.0, 0.0, 0.0)
ob_kanone.lineart.crease_threshold = 0.0
_c = ob_kanone.constraints.new('COPY_LOCATION'); _c.name = 'Copy Location'
_c.target = ob_halterung
_c.use_offset = True
ob_lamp.location = (1.084, -1.864, 6.332)
ob_lamp.rotation_euler = (2.994, 3.262, -0.5837)
ob_lamp.lock_rotations_4d = False
ob_lamp.empty_display_type = 'ARROWS'
ob_lamp.color = (0.0, 0.0, 0.0, 0.0)
ob_lamp.lineart.crease_threshold = 0.0
ob_camera.location = (-6.484, -4.686, 2.768)
ob_camera.rotation_euler = (1.319, 2.77e-07, -0.973)
ob_camera.scale = (1.0, 1.0, 1.0)
ob_camera.lock_rotations_4d = False
ob_camera.empty_display_type = 'ARROWS'
ob_camera.color = (0.0, 0.0, 0.0, 0.0)
ob_camera.display_type = 'WIRE'
ob_camera.lineart.crease_threshold = 0.0

# ---- collection membership
col_collection_1.objects.link(ob_point)
col_collection_1.objects.link(ob_halterung)
col_collection_1.objects.link(ob_kanone)
col_collection_1.objects.link(ob_lamp)
col_collection_1.objects.link(ob_camera)

# ---- scene / render settings (as saved in the file)
scene.camera = ob_camera
scene.frame_start = 1; scene.frame_end = 250; scene.frame_set(1)
scene.render.engine = 'BLENDER_EEVEE_NEXT'
scene.render.image_settings.color_mode = 'RGB'
scene.render.image_settings.compression = 90
scene.render.resolution_percentage = 50
scene.render.dither_intensity = 0.0
scene.cycles.use_denoising = False
scene.cycles.samples = 10
scene.cycles.sampling_pattern = 'TABULATED_SOBOL'
scene.cycles.light_sampling_threshold = 0.0
scene.cycles.use_adaptive_sampling = False
scene.cycles.use_light_tree = False
scene.cycles.blur_glossy = 0.0
scene.cycles.volume_bounces = 1
scene.cycles.pixel_filter_type = 'GAUSSIAN'
scene.cycles.sample_clamp_indirect = 0.0
scene.view_settings.view_transform = 'Standard'
bpy.context.view_layer.update()
